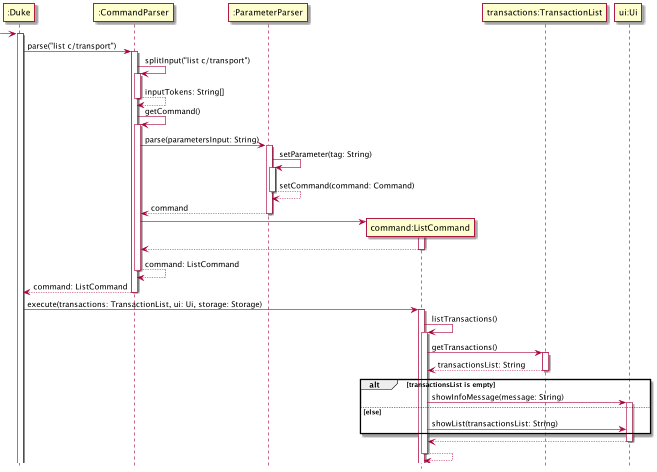

The diagram above was rendered by PlantUML. Its source (embedded in the PNG):
@startuml
'https://plantuml.com/sequence-diagram
hide footbox

Participant ":Duke" as Duke
Participant ":CommandParser" as CommandParser
Participant ":ParameterParser" as ParameterParser
Participant "command:ListCommand" as ListCommand
Participant "transactions:TransactionList" as Transactions
Participant "ui:Ui" as Ui

-> Duke
activate Duke

Duke -> CommandParser:parse("list c/transport")
activate CommandParser

CommandParser -> CommandParser:splitInput("list c/transport")
activate CommandParser
return inputTokens: String[]

CommandParser -> CommandParser:getCommand()
activate CommandParser


CommandParser -> ParameterParser:parse(parametersInput: String)
activate ParameterParser

ParameterParser ->ParameterParser:setParameter(tag: String)
activate ParameterParser
return setCommand(command: Command)
return command

create ListCommand
CommandParser -> ListCommand
activate ListCommand
return

return command: ListCommand

return command: ListCommand
deactivate CommandParser

Duke -> ListCommand:execute(transactions: TransactionList, ui: Ui, storage: Storage)
activate ListCommand



ListCommand -> ListCommand:listTransactions()
activate ListCommand

ListCommand -> Transactions:getTransactions()
activate Transactions

return transactionsList: String

alt transactionsList is empty
    ListCommand -> Ui:showInfoMessage(message: String)
    activate Ui
else else
    ListCommand -> Ui:showList(transactionsList: String)
end

return

return
@enduml